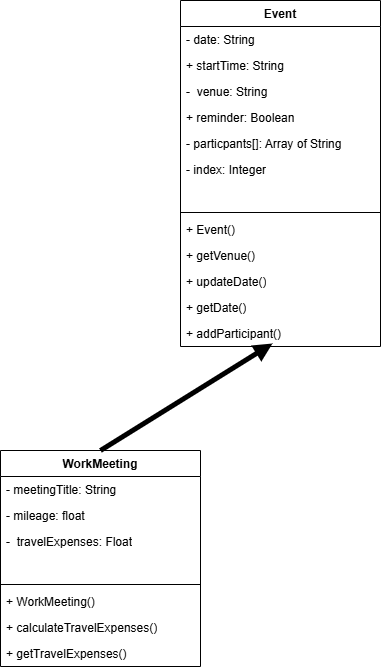

The diagram above was exported from draw.io. Its source (the exported page's mxGraphModel, read from the mxfile embedded in the PNG):
<mxGraphModel dx="1414" dy="687" grid="1" gridSize="10" guides="1" tooltips="1" connect="1" arrows="1" fold="1" page="1" pageScale="1" pageWidth="827" pageHeight="1169" math="0" shadow="0">
  <root>
    <mxCell id="0" />
    <mxCell id="1" parent="0" />
    <mxCell id="H0TSNABws1zk7iLaXayH-1" parent="1" style="swimlane;fontStyle=1;align=center;verticalAlign=top;childLayout=stackLayout;horizontal=1;startSize=26;horizontalStack=0;resizeParent=1;resizeParentMax=0;resizeLast=0;collapsible=1;marginBottom=0;whiteSpace=wrap;html=1;" value="Event" vertex="1">
      <mxGeometry height="346" width="200" x="330" y="330" as="geometry" />
    </mxCell>
    <mxCell id="H0TSNABws1zk7iLaXayH-2" parent="H0TSNABws1zk7iLaXayH-1" style="text;strokeColor=none;fillColor=none;align=left;verticalAlign=top;spacingLeft=4;spacingRight=4;overflow=hidden;rotatable=0;points=[[0,0.5],[1,0.5]];portConstraint=eastwest;whiteSpace=wrap;html=1;" value="- date: String" vertex="1">
      <mxGeometry height="26" width="200" y="26" as="geometry" />
    </mxCell>
    <mxCell id="H0TSNABws1zk7iLaXayH-10" parent="H0TSNABws1zk7iLaXayH-1" style="text;strokeColor=none;fillColor=none;align=left;verticalAlign=top;spacingLeft=4;spacingRight=4;overflow=hidden;rotatable=0;points=[[0,0.5],[1,0.5]];portConstraint=eastwest;whiteSpace=wrap;html=1;" value="+ startTime: String" vertex="1">
      <mxGeometry height="26" width="200" y="52" as="geometry" />
    </mxCell>
    <mxCell id="H0TSNABws1zk7iLaXayH-9" parent="H0TSNABws1zk7iLaXayH-1" style="text;strokeColor=none;fillColor=none;align=left;verticalAlign=top;spacingLeft=4;spacingRight=4;overflow=hidden;rotatable=0;points=[[0,0.5],[1,0.5]];portConstraint=eastwest;whiteSpace=wrap;html=1;" value="-&amp;nbsp; venue: String" vertex="1">
      <mxGeometry height="26" width="200" y="78" as="geometry" />
    </mxCell>
    <mxCell id="H0TSNABws1zk7iLaXayH-8" parent="H0TSNABws1zk7iLaXayH-1" style="text;strokeColor=none;fillColor=none;align=left;verticalAlign=top;spacingLeft=4;spacingRight=4;overflow=hidden;rotatable=0;points=[[0,0.5],[1,0.5]];portConstraint=eastwest;whiteSpace=wrap;html=1;" value="+ reminder: Boolean" vertex="1">
      <mxGeometry height="26" width="200" y="104" as="geometry" />
    </mxCell>
    <mxCell id="H0TSNABws1zk7iLaXayH-7" parent="H0TSNABws1zk7iLaXayH-1" style="text;strokeColor=none;fillColor=none;align=left;verticalAlign=top;spacingLeft=4;spacingRight=4;overflow=hidden;rotatable=0;points=[[0,0.5],[1,0.5]];portConstraint=eastwest;whiteSpace=wrap;html=1;" value="- particpants[]: Array of String" vertex="1">
      <mxGeometry height="26" width="200" y="130" as="geometry" />
    </mxCell>
    <mxCell id="H0TSNABws1zk7iLaXayH-6" parent="H0TSNABws1zk7iLaXayH-1" style="text;strokeColor=none;fillColor=none;align=left;verticalAlign=top;spacingLeft=4;spacingRight=4;overflow=hidden;rotatable=0;points=[[0,0.5],[1,0.5]];portConstraint=eastwest;whiteSpace=wrap;html=1;" value="- index: Integer" vertex="1">
      <mxGeometry height="26" width="200" y="156" as="geometry" />
    </mxCell>
    <mxCell id="H0TSNABws1zk7iLaXayH-5" parent="H0TSNABws1zk7iLaXayH-1" style="text;strokeColor=none;fillColor=none;align=left;verticalAlign=top;spacingLeft=4;spacingRight=4;overflow=hidden;rotatable=0;points=[[0,0.5],[1,0.5]];portConstraint=eastwest;whiteSpace=wrap;html=1;" vertex="1">
      <mxGeometry height="26" width="200" y="182" as="geometry" />
    </mxCell>
    <mxCell id="H0TSNABws1zk7iLaXayH-3" parent="H0TSNABws1zk7iLaXayH-1" style="line;strokeWidth=1;fillColor=none;align=left;verticalAlign=middle;spacingTop=-1;spacingLeft=3;spacingRight=3;rotatable=0;labelPosition=right;points=[];portConstraint=eastwest;strokeColor=inherit;" value="" vertex="1">
      <mxGeometry height="8" width="200" y="208" as="geometry" />
    </mxCell>
    <mxCell id="H0TSNABws1zk7iLaXayH-11" parent="H0TSNABws1zk7iLaXayH-1" style="text;strokeColor=none;fillColor=none;align=left;verticalAlign=top;spacingLeft=4;spacingRight=4;overflow=hidden;rotatable=0;points=[[0,0.5],[1,0.5]];portConstraint=eastwest;whiteSpace=wrap;html=1;" value="+ Event()" vertex="1">
      <mxGeometry height="26" width="200" y="216" as="geometry" />
    </mxCell>
    <mxCell id="H0TSNABws1zk7iLaXayH-4" parent="H0TSNABws1zk7iLaXayH-1" style="text;strokeColor=none;fillColor=none;align=left;verticalAlign=top;spacingLeft=4;spacingRight=4;overflow=hidden;rotatable=0;points=[[0,0.5],[1,0.5]];portConstraint=eastwest;whiteSpace=wrap;html=1;" value="+ getVenue()" vertex="1">
      <mxGeometry height="26" width="200" y="242" as="geometry" />
    </mxCell>
    <mxCell id="H0TSNABws1zk7iLaXayH-14" parent="H0TSNABws1zk7iLaXayH-1" style="text;strokeColor=none;fillColor=none;align=left;verticalAlign=top;spacingLeft=4;spacingRight=4;overflow=hidden;rotatable=0;points=[[0,0.5],[1,0.5]];portConstraint=eastwest;whiteSpace=wrap;html=1;" value="+ updateDate()" vertex="1">
      <mxGeometry height="26" width="200" y="268" as="geometry" />
    </mxCell>
    <mxCell id="H0TSNABws1zk7iLaXayH-13" parent="H0TSNABws1zk7iLaXayH-1" style="text;strokeColor=none;fillColor=none;align=left;verticalAlign=top;spacingLeft=4;spacingRight=4;overflow=hidden;rotatable=0;points=[[0,0.5],[1,0.5]];portConstraint=eastwest;whiteSpace=wrap;html=1;" value="+ getDate()" vertex="1">
      <mxGeometry height="26" width="200" y="294" as="geometry" />
    </mxCell>
    <mxCell id="H0TSNABws1zk7iLaXayH-12" parent="H0TSNABws1zk7iLaXayH-1" style="text;strokeColor=none;fillColor=none;align=left;verticalAlign=top;spacingLeft=4;spacingRight=4;overflow=hidden;rotatable=0;points=[[0,0.5],[1,0.5]];portConstraint=eastwest;whiteSpace=wrap;html=1;" value="+ addParticipant()" vertex="1">
      <mxGeometry height="26" width="200" y="320" as="geometry" />
    </mxCell>
    <mxCell id="0g4KJPp_BuE2f2M7mZyu-1" parent="1" style="swimlane;fontStyle=1;align=center;verticalAlign=top;childLayout=stackLayout;horizontal=1;startSize=26;horizontalStack=0;resizeParent=1;resizeParentMax=0;resizeLast=0;collapsible=1;marginBottom=0;whiteSpace=wrap;html=1;" value="WorkMeeting" vertex="1">
      <mxGeometry height="216" width="200" x="150" y="780" as="geometry" />
    </mxCell>
    <mxCell id="0g4KJPp_BuE2f2M7mZyu-2" parent="0g4KJPp_BuE2f2M7mZyu-1" style="text;strokeColor=none;fillColor=none;align=left;verticalAlign=top;spacingLeft=4;spacingRight=4;overflow=hidden;rotatable=0;points=[[0,0.5],[1,0.5]];portConstraint=eastwest;whiteSpace=wrap;html=1;" value="- meetingTitle: String" vertex="1">
      <mxGeometry height="26" width="200" y="26" as="geometry" />
    </mxCell>
    <mxCell id="0g4KJPp_BuE2f2M7mZyu-3" parent="0g4KJPp_BuE2f2M7mZyu-1" style="text;strokeColor=none;fillColor=none;align=left;verticalAlign=top;spacingLeft=4;spacingRight=4;overflow=hidden;rotatable=0;points=[[0,0.5],[1,0.5]];portConstraint=eastwest;whiteSpace=wrap;html=1;" value="- mileage: float" vertex="1">
      <mxGeometry height="26" width="200" y="52" as="geometry" />
    </mxCell>
    <mxCell id="0g4KJPp_BuE2f2M7mZyu-4" parent="0g4KJPp_BuE2f2M7mZyu-1" style="text;strokeColor=none;fillColor=none;align=left;verticalAlign=top;spacingLeft=4;spacingRight=4;overflow=hidden;rotatable=0;points=[[0,0.5],[1,0.5]];portConstraint=eastwest;whiteSpace=wrap;html=1;" value="-&amp;nbsp; travelExpenses: Float" vertex="1">
      <mxGeometry height="26" width="200" y="78" as="geometry" />
    </mxCell>
    <mxCell id="0g4KJPp_BuE2f2M7mZyu-8" parent="0g4KJPp_BuE2f2M7mZyu-1" style="text;strokeColor=none;fillColor=none;align=left;verticalAlign=top;spacingLeft=4;spacingRight=4;overflow=hidden;rotatable=0;points=[[0,0.5],[1,0.5]];portConstraint=eastwest;whiteSpace=wrap;html=1;" vertex="1">
      <mxGeometry height="26" width="200" y="104" as="geometry" />
    </mxCell>
    <mxCell id="0g4KJPp_BuE2f2M7mZyu-9" parent="0g4KJPp_BuE2f2M7mZyu-1" style="line;strokeWidth=1;fillColor=none;align=left;verticalAlign=middle;spacingTop=-1;spacingLeft=3;spacingRight=3;rotatable=0;labelPosition=right;points=[];portConstraint=eastwest;strokeColor=inherit;" value="" vertex="1">
      <mxGeometry height="8" width="200" y="130" as="geometry" />
    </mxCell>
    <mxCell id="0g4KJPp_BuE2f2M7mZyu-10" parent="0g4KJPp_BuE2f2M7mZyu-1" style="text;strokeColor=none;fillColor=none;align=left;verticalAlign=top;spacingLeft=4;spacingRight=4;overflow=hidden;rotatable=0;points=[[0,0.5],[1,0.5]];portConstraint=eastwest;whiteSpace=wrap;html=1;" value="+ WorkMeeting()" vertex="1">
      <mxGeometry height="26" width="200" y="138" as="geometry" />
    </mxCell>
    <mxCell id="0g4KJPp_BuE2f2M7mZyu-11" parent="0g4KJPp_BuE2f2M7mZyu-1" style="text;strokeColor=none;fillColor=none;align=left;verticalAlign=top;spacingLeft=4;spacingRight=4;overflow=hidden;rotatable=0;points=[[0,0.5],[1,0.5]];portConstraint=eastwest;whiteSpace=wrap;html=1;" value="+ calculateTravelExpenses()" vertex="1">
      <mxGeometry height="26" width="200" y="164" as="geometry" />
    </mxCell>
    <mxCell id="0g4KJPp_BuE2f2M7mZyu-12" parent="0g4KJPp_BuE2f2M7mZyu-1" style="text;strokeColor=none;fillColor=none;align=left;verticalAlign=top;spacingLeft=4;spacingRight=4;overflow=hidden;rotatable=0;points=[[0,0.5],[1,0.5]];portConstraint=eastwest;whiteSpace=wrap;html=1;" value="+ getTravelExpenses()" vertex="1">
      <mxGeometry height="26" width="200" y="190" as="geometry" />
    </mxCell>
    <mxCell id="0g4KJPp_BuE2f2M7mZyu-15" edge="1" parent="1" style="endArrow=block;html=1;rounded=0;entryX=0.46;entryY=0.885;entryDx=0;entryDy=0;entryPerimeter=0;endFill=1;strokeWidth=5;" target="H0TSNABws1zk7iLaXayH-12" value="">
      <mxGeometry height="50" relative="1" width="50" as="geometry">
        <mxPoint x="250" y="780" as="sourcePoint" />
        <mxPoint x="300" y="730" as="targetPoint" />
      </mxGeometry>
    </mxCell>
  </root>
</mxGraphModel>